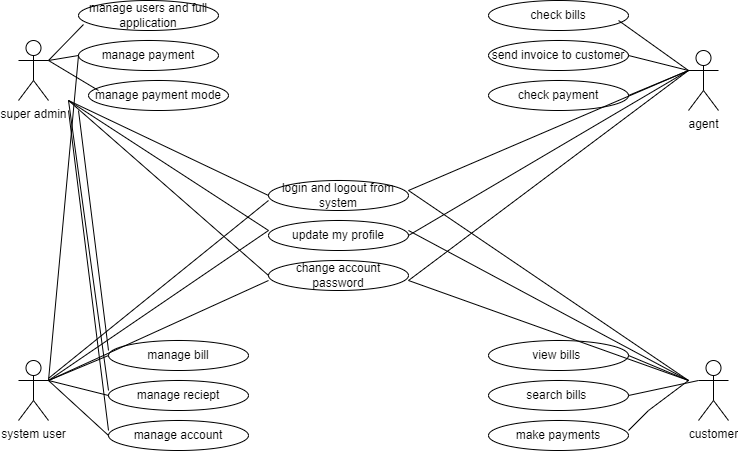

The diagram above was exported from draw.io. Its source (the exported page's mxGraphModel, read from the mxfile embedded in the PNG):
<mxGraphModel dx="880" dy="468" grid="1" gridSize="10" guides="1" tooltips="1" connect="1" arrows="1" fold="1" page="1" pageScale="1" pageWidth="850" pageHeight="1100" math="0" shadow="0">
  <root>
    <mxCell id="0" />
    <mxCell id="1" parent="0" />
    <mxCell id="2J006IKmeELXGWlCS6rQ-1" value="system user" style="shape=umlActor;verticalLabelPosition=bottom;verticalAlign=top;html=1;outlineConnect=0;" parent="1" vertex="1">
      <mxGeometry x="20" y="360" width="30" height="60" as="geometry" />
    </mxCell>
    <mxCell id="2J006IKmeELXGWlCS6rQ-21" style="edgeStyle=orthogonalEdgeStyle;rounded=0;orthogonalLoop=1;jettySize=auto;html=1;exitX=0.5;exitY=0.5;exitDx=0;exitDy=0;exitPerimeter=0;" parent="1" source="2J006IKmeELXGWlCS6rQ-2" edge="1">
      <mxGeometry relative="1" as="geometry">
        <mxPoint x="35" y="70" as="targetPoint" />
      </mxGeometry>
    </mxCell>
    <mxCell id="2J006IKmeELXGWlCS6rQ-2" value="super admin" style="shape=umlActor;verticalLabelPosition=bottom;verticalAlign=top;html=1;outlineConnect=0;" parent="1" vertex="1">
      <mxGeometry x="20" y="40" width="30" height="60" as="geometry" />
    </mxCell>
    <mxCell id="2J006IKmeELXGWlCS6rQ-5" value="manage users and full application" style="ellipse;whiteSpace=wrap;html=1;" parent="1" vertex="1">
      <mxGeometry x="80" width="140" height="30" as="geometry" />
    </mxCell>
    <mxCell id="2J006IKmeELXGWlCS6rQ-6" value="manage payment" style="ellipse;whiteSpace=wrap;html=1;" parent="1" vertex="1">
      <mxGeometry x="80" y="40" width="140" height="30" as="geometry" />
    </mxCell>
    <mxCell id="2J006IKmeELXGWlCS6rQ-7" value="manage payment mode" style="ellipse;whiteSpace=wrap;html=1;" parent="1" vertex="1">
      <mxGeometry x="90" y="80" width="140" height="30" as="geometry" />
    </mxCell>
    <mxCell id="2J006IKmeELXGWlCS6rQ-8" value="manage bill" style="ellipse;whiteSpace=wrap;html=1;" parent="1" vertex="1">
      <mxGeometry x="110" y="340" width="140" height="30" as="geometry" />
    </mxCell>
    <mxCell id="2J006IKmeELXGWlCS6rQ-9" value="manage reciept" style="ellipse;whiteSpace=wrap;html=1;" parent="1" vertex="1">
      <mxGeometry x="110" y="380" width="140" height="30" as="geometry" />
    </mxCell>
    <mxCell id="2J006IKmeELXGWlCS6rQ-10" value="manage account" style="ellipse;whiteSpace=wrap;html=1;" parent="1" vertex="1">
      <mxGeometry x="110" y="420" width="140" height="30" as="geometry" />
    </mxCell>
    <mxCell id="2J006IKmeELXGWlCS6rQ-11" value="login and logout from system" style="ellipse;whiteSpace=wrap;html=1;" parent="1" vertex="1">
      <mxGeometry x="270" y="180" width="140" height="30" as="geometry" />
    </mxCell>
    <mxCell id="2J006IKmeELXGWlCS6rQ-12" value="update my profile" style="ellipse;whiteSpace=wrap;html=1;" parent="1" vertex="1">
      <mxGeometry x="270" y="220" width="140" height="30" as="geometry" />
    </mxCell>
    <mxCell id="2J006IKmeELXGWlCS6rQ-13" value="change account password" style="ellipse;whiteSpace=wrap;html=1;" parent="1" vertex="1">
      <mxGeometry x="270" y="260" width="140" height="30" as="geometry" />
    </mxCell>
    <mxCell id="2J006IKmeELXGWlCS6rQ-14" value="view bills&amp;nbsp;" style="ellipse;whiteSpace=wrap;html=1;" parent="1" vertex="1">
      <mxGeometry x="490" y="340" width="140" height="30" as="geometry" />
    </mxCell>
    <mxCell id="2J006IKmeELXGWlCS6rQ-15" value="search bills&amp;nbsp;" style="ellipse;whiteSpace=wrap;html=1;" parent="1" vertex="1">
      <mxGeometry x="490" y="380" width="140" height="30" as="geometry" />
    </mxCell>
    <mxCell id="2J006IKmeELXGWlCS6rQ-16" value="make payments" style="ellipse;whiteSpace=wrap;html=1;" parent="1" vertex="1">
      <mxGeometry x="490" y="420" width="140" height="30" as="geometry" />
    </mxCell>
    <mxCell id="2J006IKmeELXGWlCS6rQ-17" value="check payment" style="ellipse;whiteSpace=wrap;html=1;" parent="1" vertex="1">
      <mxGeometry x="490" y="80" width="140" height="30" as="geometry" />
    </mxCell>
    <mxCell id="2J006IKmeELXGWlCS6rQ-18" value="send invoice to customer" style="ellipse;whiteSpace=wrap;html=1;" parent="1" vertex="1">
      <mxGeometry x="490" y="40" width="140" height="30" as="geometry" />
    </mxCell>
    <mxCell id="2J006IKmeELXGWlCS6rQ-19" value="check bills" style="ellipse;whiteSpace=wrap;html=1;" parent="1" vertex="1">
      <mxGeometry x="490" width="140" height="30" as="geometry" />
    </mxCell>
    <mxCell id="2J006IKmeELXGWlCS6rQ-20" style="edgeStyle=orthogonalEdgeStyle;rounded=0;orthogonalLoop=1;jettySize=auto;html=1;exitX=0.5;exitY=1;exitDx=0;exitDy=0;" parent="1" source="2J006IKmeELXGWlCS6rQ-10" target="2J006IKmeELXGWlCS6rQ-10" edge="1">
      <mxGeometry relative="1" as="geometry" />
    </mxCell>
    <mxCell id="2J006IKmeELXGWlCS6rQ-23" style="edgeStyle=orthogonalEdgeStyle;rounded=0;orthogonalLoop=1;jettySize=auto;html=1;exitX=0.5;exitY=1;exitDx=0;exitDy=0;" parent="1" source="2J006IKmeELXGWlCS6rQ-10" target="2J006IKmeELXGWlCS6rQ-10" edge="1">
      <mxGeometry relative="1" as="geometry" />
    </mxCell>
    <mxCell id="2J006IKmeELXGWlCS6rQ-25" value="customer" style="shape=umlActor;verticalLabelPosition=bottom;verticalAlign=top;html=1;outlineConnect=0;" parent="1" vertex="1">
      <mxGeometry x="700" y="360" width="30" height="60" as="geometry" />
    </mxCell>
    <mxCell id="2J006IKmeELXGWlCS6rQ-26" value="agent" style="shape=umlActor;verticalLabelPosition=bottom;verticalAlign=top;html=1;outlineConnect=0;" parent="1" vertex="1">
      <mxGeometry x="690" y="50" width="30" height="60" as="geometry" />
    </mxCell>
    <mxCell id="l4aO4HOKo9r9YICwJxo8-2" value="" style="endArrow=none;html=1;rounded=0;exitX=1;exitY=0.3333333333333333;exitDx=0;exitDy=0;exitPerimeter=0;" edge="1" parent="1" source="2J006IKmeELXGWlCS6rQ-2">
      <mxGeometry width="50" height="50" relative="1" as="geometry">
        <mxPoint x="400" y="180" as="sourcePoint" />
        <mxPoint x="85" y="24" as="targetPoint" />
      </mxGeometry>
    </mxCell>
    <mxCell id="l4aO4HOKo9r9YICwJxo8-3" value="" style="endArrow=none;html=1;rounded=0;exitX=1;exitY=0.3333333333333333;exitDx=0;exitDy=0;exitPerimeter=0;entryX=0;entryY=0.5;entryDx=0;entryDy=0;" edge="1" parent="1" source="2J006IKmeELXGWlCS6rQ-2" target="2J006IKmeELXGWlCS6rQ-6">
      <mxGeometry width="50" height="50" relative="1" as="geometry">
        <mxPoint x="400" y="180" as="sourcePoint" />
        <mxPoint x="450" y="130" as="targetPoint" />
      </mxGeometry>
    </mxCell>
    <mxCell id="l4aO4HOKo9r9YICwJxo8-4" value="" style="endArrow=none;html=1;rounded=0;entryX=1;entryY=0.3333333333333333;entryDx=0;entryDy=0;entryPerimeter=0;exitX=0.071;exitY=0.333;exitDx=0;exitDy=0;exitPerimeter=0;" edge="1" parent="1" source="2J006IKmeELXGWlCS6rQ-7" target="2J006IKmeELXGWlCS6rQ-2">
      <mxGeometry width="50" height="50" relative="1" as="geometry">
        <mxPoint x="400" y="180" as="sourcePoint" />
        <mxPoint x="450" y="130" as="targetPoint" />
      </mxGeometry>
    </mxCell>
    <mxCell id="l4aO4HOKo9r9YICwJxo8-5" value="" style="endArrow=none;html=1;rounded=0;entryX=0;entryY=0.3333333333333333;entryDx=0;entryDy=0;entryPerimeter=0;exitX=0.929;exitY=0.667;exitDx=0;exitDy=0;exitPerimeter=0;" edge="1" parent="1" source="2J006IKmeELXGWlCS6rQ-19" target="2J006IKmeELXGWlCS6rQ-26">
      <mxGeometry width="50" height="50" relative="1" as="geometry">
        <mxPoint x="400" y="180" as="sourcePoint" />
        <mxPoint x="450" y="130" as="targetPoint" />
      </mxGeometry>
    </mxCell>
    <mxCell id="l4aO4HOKo9r9YICwJxo8-6" value="" style="endArrow=none;html=1;rounded=0;exitX=1;exitY=0.5;exitDx=0;exitDy=0;" edge="1" parent="1" source="2J006IKmeELXGWlCS6rQ-18">
      <mxGeometry width="50" height="50" relative="1" as="geometry">
        <mxPoint x="400" y="180" as="sourcePoint" />
        <mxPoint x="690" y="70" as="targetPoint" />
      </mxGeometry>
    </mxCell>
    <mxCell id="l4aO4HOKo9r9YICwJxo8-7" value="" style="endArrow=none;html=1;rounded=0;exitX=1;exitY=0.5;exitDx=0;exitDy=0;" edge="1" parent="1" source="2J006IKmeELXGWlCS6rQ-17">
      <mxGeometry width="50" height="50" relative="1" as="geometry">
        <mxPoint x="400" y="180" as="sourcePoint" />
        <mxPoint x="690" y="70" as="targetPoint" />
      </mxGeometry>
    </mxCell>
    <mxCell id="l4aO4HOKo9r9YICwJxo8-8" value="" style="endArrow=none;html=1;rounded=0;entryX=0;entryY=0.5;entryDx=0;entryDy=0;" edge="1" parent="1" target="2J006IKmeELXGWlCS6rQ-8">
      <mxGeometry width="50" height="50" relative="1" as="geometry">
        <mxPoint x="50" y="380" as="sourcePoint" />
        <mxPoint x="100" y="330" as="targetPoint" />
      </mxGeometry>
    </mxCell>
    <mxCell id="l4aO4HOKo9r9YICwJxo8-9" value="" style="endArrow=none;html=1;rounded=0;entryX=0;entryY=0.5;entryDx=0;entryDy=0;" edge="1" parent="1" target="2J006IKmeELXGWlCS6rQ-9">
      <mxGeometry width="50" height="50" relative="1" as="geometry">
        <mxPoint x="50" y="380" as="sourcePoint" />
        <mxPoint x="100" y="330" as="targetPoint" />
      </mxGeometry>
    </mxCell>
    <mxCell id="l4aO4HOKo9r9YICwJxo8-10" value="" style="endArrow=none;html=1;rounded=0;entryX=0;entryY=0.5;entryDx=0;entryDy=0;" edge="1" parent="1" target="2J006IKmeELXGWlCS6rQ-10">
      <mxGeometry width="50" height="50" relative="1" as="geometry">
        <mxPoint x="50" y="380" as="sourcePoint" />
        <mxPoint x="100" y="330" as="targetPoint" />
      </mxGeometry>
    </mxCell>
    <mxCell id="l4aO4HOKo9r9YICwJxo8-11" value="" style="endArrow=none;html=1;rounded=0;" edge="1" parent="1">
      <mxGeometry width="50" height="50" relative="1" as="geometry">
        <mxPoint x="630" y="430" as="sourcePoint" />
        <mxPoint x="690" y="380" as="targetPoint" />
        <Array as="points">
          <mxPoint x="650" y="410" />
        </Array>
      </mxGeometry>
    </mxCell>
    <mxCell id="l4aO4HOKo9r9YICwJxo8-12" value="" style="endArrow=none;html=1;rounded=0;exitX=1;exitY=0.5;exitDx=0;exitDy=0;" edge="1" parent="1" source="2J006IKmeELXGWlCS6rQ-15">
      <mxGeometry width="50" height="50" relative="1" as="geometry">
        <mxPoint x="650" y="430" as="sourcePoint" />
        <mxPoint x="700" y="380" as="targetPoint" />
      </mxGeometry>
    </mxCell>
    <mxCell id="l4aO4HOKo9r9YICwJxo8-13" value="" style="endArrow=none;html=1;rounded=0;exitX=1;exitY=0.5;exitDx=0;exitDy=0;" edge="1" parent="1" source="2J006IKmeELXGWlCS6rQ-14">
      <mxGeometry width="50" height="50" relative="1" as="geometry">
        <mxPoint x="650" y="390" as="sourcePoint" />
        <mxPoint x="690" y="380" as="targetPoint" />
      </mxGeometry>
    </mxCell>
    <mxCell id="l4aO4HOKo9r9YICwJxo8-14" value="" style="endArrow=none;html=1;rounded=0;" edge="1" parent="1">
      <mxGeometry width="50" height="50" relative="1" as="geometry">
        <mxPoint x="50" y="380" as="sourcePoint" />
        <mxPoint x="270" y="230" as="targetPoint" />
      </mxGeometry>
    </mxCell>
    <mxCell id="l4aO4HOKo9r9YICwJxo8-15" value="" style="endArrow=none;html=1;rounded=0;" edge="1" parent="1" source="2J006IKmeELXGWlCS6rQ-1">
      <mxGeometry width="50" height="50" relative="1" as="geometry">
        <mxPoint x="60" y="340" as="sourcePoint" />
        <mxPoint x="270" y="200" as="targetPoint" />
      </mxGeometry>
    </mxCell>
    <mxCell id="l4aO4HOKo9r9YICwJxo8-16" value="" style="endArrow=none;html=1;rounded=0;" edge="1" parent="1">
      <mxGeometry width="50" height="50" relative="1" as="geometry">
        <mxPoint x="50" y="380" as="sourcePoint" />
        <mxPoint x="270" y="280" as="targetPoint" />
      </mxGeometry>
    </mxCell>
    <mxCell id="l4aO4HOKo9r9YICwJxo8-17" value="" style="endArrow=none;html=1;rounded=0;entryX=0;entryY=0.5;entryDx=0;entryDy=0;" edge="1" parent="1" target="2J006IKmeELXGWlCS6rQ-13">
      <mxGeometry width="50" height="50" relative="1" as="geometry">
        <mxPoint x="70" y="100" as="sourcePoint" />
        <mxPoint x="280" y="280" as="targetPoint" />
      </mxGeometry>
    </mxCell>
    <mxCell id="l4aO4HOKo9r9YICwJxo8-18" value="" style="endArrow=none;html=1;rounded=0;" edge="1" parent="1">
      <mxGeometry width="50" height="50" relative="1" as="geometry">
        <mxPoint x="70" y="100" as="sourcePoint" />
        <mxPoint x="270" y="230" as="targetPoint" />
      </mxGeometry>
    </mxCell>
    <mxCell id="l4aO4HOKo9r9YICwJxo8-19" value="" style="endArrow=none;html=1;rounded=0;entryX=0;entryY=0.5;entryDx=0;entryDy=0;" edge="1" parent="1" target="2J006IKmeELXGWlCS6rQ-11">
      <mxGeometry width="50" height="50" relative="1" as="geometry">
        <mxPoint x="70" y="100" as="sourcePoint" />
        <mxPoint x="270" y="200" as="targetPoint" />
      </mxGeometry>
    </mxCell>
    <mxCell id="l4aO4HOKo9r9YICwJxo8-21" value="" style="endArrow=none;html=1;rounded=0;entryX=0;entryY=0.5;entryDx=0;entryDy=0;" edge="1" parent="1" target="2J006IKmeELXGWlCS6rQ-6">
      <mxGeometry width="50" height="50" relative="1" as="geometry">
        <mxPoint x="50" y="380" as="sourcePoint" />
        <mxPoint x="100" y="290" as="targetPoint" />
      </mxGeometry>
    </mxCell>
    <mxCell id="l4aO4HOKo9r9YICwJxo8-23" value="" style="endArrow=none;html=1;rounded=0;" edge="1" parent="1">
      <mxGeometry width="50" height="50" relative="1" as="geometry">
        <mxPoint x="110" y="430" as="sourcePoint" />
        <mxPoint x="70" y="110" as="targetPoint" />
      </mxGeometry>
    </mxCell>
    <mxCell id="l4aO4HOKo9r9YICwJxo8-24" value="" style="endArrow=none;html=1;rounded=0;" edge="1" parent="1">
      <mxGeometry width="50" height="50" relative="1" as="geometry">
        <mxPoint x="80" y="110" as="sourcePoint" />
        <mxPoint x="110" y="350" as="targetPoint" />
      </mxGeometry>
    </mxCell>
    <mxCell id="l4aO4HOKo9r9YICwJxo8-25" value="" style="endArrow=none;html=1;rounded=0;" edge="1" parent="1">
      <mxGeometry width="50" height="50" relative="1" as="geometry">
        <mxPoint x="110" y="390" as="sourcePoint" />
        <mxPoint x="70" y="100" as="targetPoint" />
      </mxGeometry>
    </mxCell>
    <mxCell id="l4aO4HOKo9r9YICwJxo8-26" value="" style="endArrow=none;html=1;rounded=0;" edge="1" parent="1">
      <mxGeometry width="50" height="50" relative="1" as="geometry">
        <mxPoint x="690" y="380" as="sourcePoint" />
        <mxPoint x="410" y="190" as="targetPoint" />
      </mxGeometry>
    </mxCell>
    <mxCell id="l4aO4HOKo9r9YICwJxo8-27" value="" style="endArrow=none;html=1;rounded=0;" edge="1" parent="1">
      <mxGeometry width="50" height="50" relative="1" as="geometry">
        <mxPoint x="410" y="230" as="sourcePoint" />
        <mxPoint x="690" y="380" as="targetPoint" />
      </mxGeometry>
    </mxCell>
    <mxCell id="l4aO4HOKo9r9YICwJxo8-28" value="" style="endArrow=none;html=1;rounded=0;" edge="1" parent="1">
      <mxGeometry width="50" height="50" relative="1" as="geometry">
        <mxPoint x="410" y="280" as="sourcePoint" />
        <mxPoint x="690" y="380" as="targetPoint" />
      </mxGeometry>
    </mxCell>
    <mxCell id="l4aO4HOKo9r9YICwJxo8-29" value="" style="endArrow=none;html=1;rounded=0;" edge="1" parent="1">
      <mxGeometry width="50" height="50" relative="1" as="geometry">
        <mxPoint x="410" y="280" as="sourcePoint" />
        <mxPoint x="690" y="70" as="targetPoint" />
      </mxGeometry>
    </mxCell>
    <mxCell id="l4aO4HOKo9r9YICwJxo8-30" value="" style="endArrow=none;html=1;rounded=0;" edge="1" parent="1">
      <mxGeometry width="50" height="50" relative="1" as="geometry">
        <mxPoint x="410" y="190" as="sourcePoint" />
        <mxPoint x="690" y="70" as="targetPoint" />
      </mxGeometry>
    </mxCell>
    <mxCell id="l4aO4HOKo9r9YICwJxo8-31" value="" style="endArrow=none;html=1;rounded=0;exitX=1;exitY=0.5;exitDx=0;exitDy=0;" edge="1" parent="1" source="2J006IKmeELXGWlCS6rQ-12">
      <mxGeometry width="50" height="50" relative="1" as="geometry">
        <mxPoint x="640" y="120" as="sourcePoint" />
        <mxPoint x="690" y="70" as="targetPoint" />
      </mxGeometry>
    </mxCell>
  </root>
</mxGraphModel>